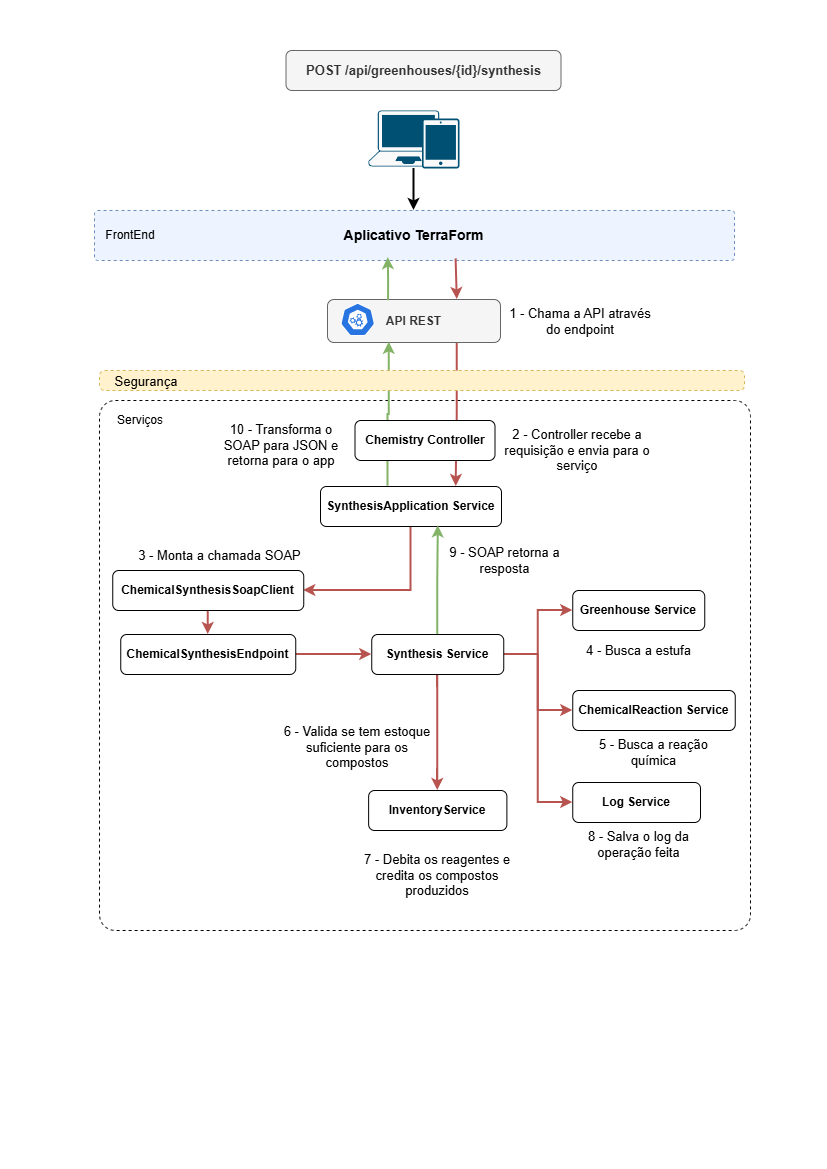

The diagram above was exported from draw.io. Its source (the exported page's mxGraphModel, read from the mxfile embedded in the PNG):
<mxGraphModel dx="1075" dy="539" grid="1" gridSize="10" guides="1" tooltips="1" connect="1" arrows="1" fold="1" page="1" pageScale="1" pageWidth="827" pageHeight="1169" math="0" shadow="0">
  <root>
    <mxCell id="w3eB0ppi02OVfoTujnSk-0" />
    <mxCell id="w3eB0ppi02OVfoTujnSk-1" parent="w3eB0ppi02OVfoTujnSk-0" />
    <mxCell id="w3eB0ppi02OVfoTujnSk-3" parent="w3eB0ppi02OVfoTujnSk-1" style="rounded=1;whiteSpace=wrap;html=1;fillColor=none;arcSize=3;dashed=1;strokeColor=#000000;" value="" vertex="1">
      <mxGeometry height="530" width="651" x="99" y="400" as="geometry" />
    </mxCell>
    <mxCell id="w3eB0ppi02OVfoTujnSk-4" parent="w3eB0ppi02OVfoTujnSk-1" style="rounded=1;whiteSpace=wrap;html=1;fillColor=#f5f5f5;fontColor=#333333;strokeColor=#666666;" value="&lt;div&gt;&lt;span style=&quot;font-size: 13px;&quot;&gt;&lt;b&gt;POST /api/greenhouses/{id}/synthesis&lt;/b&gt;&lt;/span&gt;&lt;/div&gt;" vertex="1">
      <mxGeometry height="40" width="275" x="285.5" y="50" as="geometry" />
    </mxCell>
    <mxCell id="w3eB0ppi02OVfoTujnSk-5" connectable="0" parent="w3eB0ppi02OVfoTujnSk-1" style="group" value="" vertex="1">
      <mxGeometry height="58" width="91" x="368" y="110" as="geometry" />
    </mxCell>
    <mxCell id="w3eB0ppi02OVfoTujnSk-6" parent="w3eB0ppi02OVfoTujnSk-5" style="points=[[0.13,0.02,0],[0.5,0,0],[0.87,0.02,0],[0.885,0.4,0],[0.985,0.985,0],[0.5,1,0],[0.015,0.985,0],[0.115,0.4,0]];verticalLabelPosition=bottom;sketch=0;html=1;verticalAlign=top;aspect=fixed;align=center;pointerEvents=1;shape=mxgraph.cisco19.laptop2;fillColor=#fafafa;strokeColor=#005073;" value="" vertex="1">
      <mxGeometry height="56" width="80" as="geometry" />
    </mxCell>
    <mxCell id="w3eB0ppi02OVfoTujnSk-7" parent="w3eB0ppi02OVfoTujnSk-5" style="sketch=0;points=[[0.015,0.015,0],[0.985,0.015,0],[0.985,0.985,0],[0.015,0.985,0],[0.25,0,0],[0.5,0,0],[0.75,0,0],[1,0.25,0],[1,0.5,0],[1,0.75,0],[0.75,1,0],[0.5,1,0],[0.25,1,0],[0,0.75,0],[0,0.5,0],[0,0.25,0]];verticalLabelPosition=bottom;html=1;verticalAlign=top;aspect=fixed;align=center;pointerEvents=1;shape=mxgraph.cisco19.handheld2;fillColor=#fafafa;strokeColor=#005073;" value="" vertex="1">
      <mxGeometry height="50" width="37.5" x="53.5" y="8" as="geometry" />
    </mxCell>
    <mxCell id="w3eB0ppi02OVfoTujnSk-8" edge="1" parent="w3eB0ppi02OVfoTujnSk-1" style="edgeStyle=orthogonalEdgeStyle;rounded=0;orthogonalLoop=1;jettySize=auto;html=1;entryX=0.5;entryY=0;entryDx=0;entryDy=0;strokeWidth=2;">
      <mxGeometry relative="1" as="geometry">
        <mxPoint x="413.5" y="168" as="sourcePoint" />
        <mxPoint x="413.5" y="210" as="targetPoint" />
      </mxGeometry>
    </mxCell>
    <mxCell id="w3eB0ppi02OVfoTujnSk-9" connectable="0" parent="w3eB0ppi02OVfoTujnSk-1" style="group" value="" vertex="1">
      <mxGeometry height="50" width="720" x="54" y="210" as="geometry" />
    </mxCell>
    <mxCell id="w3eB0ppi02OVfoTujnSk-10" parent="w3eB0ppi02OVfoTujnSk-9" style="rounded=1;whiteSpace=wrap;html=1;fillColor=#EDF4FF;arcSize=6;dashed=1;strokeColor=#6c8ebf;" value="" vertex="1">
      <mxGeometry height="50" width="640" x="40" as="geometry" />
    </mxCell>
    <mxCell id="w3eB0ppi02OVfoTujnSk-11" parent="w3eB0ppi02OVfoTujnSk-9" style="text;html=1;whiteSpace=wrap;strokeColor=none;fillColor=none;align=center;verticalAlign=middle;rounded=0;" value="&lt;font style=&quot;font-size: 14px;&quot;&gt;&lt;b style=&quot;&quot;&gt;Aplicativo TerraForm&lt;/b&gt;&lt;/font&gt;" vertex="1">
      <mxGeometry height="25" width="225" x="247" y="12.5" as="geometry" />
    </mxCell>
    <mxCell id="w3eB0ppi02OVfoTujnSk-12" parent="w3eB0ppi02OVfoTujnSk-9" style="text;html=1;whiteSpace=wrap;strokeColor=none;fillColor=none;align=center;verticalAlign=middle;rounded=0;" value="FrontEnd" vertex="1">
      <mxGeometry height="30" width="60" x="46" y="10" as="geometry" />
    </mxCell>
    <mxCell id="w3eB0ppi02OVfoTujnSk-13" edge="1" parent="w3eB0ppi02OVfoTujnSk-1" source="w3eB0ppi02OVfoTujnSk-15" style="edgeStyle=orthogonalEdgeStyle;rounded=0;orthogonalLoop=1;jettySize=auto;html=1;exitX=0.5;exitY=1;exitDx=0;exitDy=0;entryX=1;entryY=0.5;entryDx=0;entryDy=0;strokeWidth=2;fillColor=#f8cecc;strokeColor=#b85450;" target="w3eB0ppi02OVfoTujnSk-22">
      <mxGeometry relative="1" as="geometry" />
    </mxCell>
    <mxCell id="w3eB0ppi02OVfoTujnSk-15" parent="w3eB0ppi02OVfoTujnSk-1" style="rounded=1;whiteSpace=wrap;html=1;" value="&lt;b&gt;SynthesisApplication Service&lt;/b&gt;" vertex="1">
      <mxGeometry height="40" width="181" x="320" y="486" as="geometry" />
    </mxCell>
    <mxCell id="w3eB0ppi02OVfoTujnSk-16" parent="w3eB0ppi02OVfoTujnSk-1" style="text;html=1;whiteSpace=wrap;strokeColor=none;fillColor=none;align=center;verticalAlign=middle;rounded=0;" value="Serviços" vertex="1">
      <mxGeometry height="30" width="60" x="110" y="405" as="geometry" />
    </mxCell>
    <mxCell id="w3eB0ppi02OVfoTujnSk-19" parent="w3eB0ppi02OVfoTujnSk-1" style="text;html=1;whiteSpace=wrap;strokeColor=none;fillColor=none;align=center;verticalAlign=middle;rounded=0;" value="&lt;font style=&quot;font-size: 13px;&quot;&gt;1 - Chama a API através do endpoint&lt;/font&gt;" vertex="1">
      <mxGeometry height="30" width="160" x="500" y="305.5" as="geometry" />
    </mxCell>
    <mxCell id="w3eB0ppi02OVfoTujnSk-20" parent="w3eB0ppi02OVfoTujnSk-1" style="text;html=1;whiteSpace=wrap;strokeColor=none;fillColor=none;align=center;verticalAlign=middle;rounded=0;" value="&lt;font style=&quot;font-size: 13px;&quot;&gt;2 - Controller recebe a requisição e envia para o serviço&lt;/font&gt;" vertex="1">
      <mxGeometry height="60" width="163.62" x="494.5" y="420" as="geometry" />
    </mxCell>
    <mxCell id="5DjyRQOd0qZGLexoEPha-0" edge="1" parent="w3eB0ppi02OVfoTujnSk-1" source="w3eB0ppi02OVfoTujnSk-22" style="edgeStyle=orthogonalEdgeStyle;rounded=0;orthogonalLoop=1;jettySize=auto;html=1;exitX=0.5;exitY=1;exitDx=0;exitDy=0;entryX=0.5;entryY=0;entryDx=0;entryDy=0;fillColor=#f8cecc;strokeColor=#b85450;strokeWidth=2;" target="w3eB0ppi02OVfoTujnSk-32">
      <mxGeometry relative="1" as="geometry" />
    </mxCell>
    <mxCell id="w3eB0ppi02OVfoTujnSk-22" parent="w3eB0ppi02OVfoTujnSk-1" style="rounded=1;whiteSpace=wrap;html=1;" value="&lt;b&gt;ChemicalSynthesisSoapClient&lt;/b&gt;" vertex="1">
      <mxGeometry height="40" width="191" x="112.25" y="570" as="geometry" />
    </mxCell>
    <mxCell id="w3eB0ppi02OVfoTujnSk-23" parent="w3eB0ppi02OVfoTujnSk-1" style="text;html=1;whiteSpace=wrap;strokeColor=none;fillColor=none;align=center;verticalAlign=middle;rounded=0;" value="&lt;font style=&quot;font-size: 13px;&quot;&gt;3 - Monta a chamada SOAP&lt;/font&gt;" vertex="1">
      <mxGeometry height="30" width="167" x="136.25" y="540" as="geometry" />
    </mxCell>
    <mxCell id="w3eB0ppi02OVfoTujnSk-25" edge="1" parent="w3eB0ppi02OVfoTujnSk-1" source="w3eB0ppi02OVfoTujnSk-26" style="edgeStyle=orthogonalEdgeStyle;rounded=0;orthogonalLoop=1;jettySize=auto;html=1;exitX=0.75;exitY=1;exitDx=0;exitDy=0;entryX=0.75;entryY=0;entryDx=0;entryDy=0;strokeWidth=2;fillColor=#f8cecc;strokeColor=#b85450;" target="w3eB0ppi02OVfoTujnSk-15">
      <mxGeometry relative="1" as="geometry" />
    </mxCell>
    <mxCell id="w3eB0ppi02OVfoTujnSk-26" parent="w3eB0ppi02OVfoTujnSk-1" style="rounded=1;whiteSpace=wrap;html=1;fillColor=#f5f5f5;fontColor=#333333;strokeColor=#666666;" value="&lt;b&gt;API REST&lt;/b&gt;" vertex="1">
      <mxGeometry height="43" width="173" x="327" y="299" as="geometry" />
    </mxCell>
    <mxCell id="w3eB0ppi02OVfoTujnSk-27" parent="w3eB0ppi02OVfoTujnSk-1" style="aspect=fixed;sketch=0;html=1;dashed=0;whitespace=wrap;verticalLabelPosition=bottom;verticalAlign=top;fillColor=#2875E2;strokeColor=#ffffff;points=[[0.005,0.63,0],[0.1,0.2,0],[0.9,0.2,0],[0.5,0,0],[0.995,0.63,0],[0.72,0.99,0],[0.5,1,0],[0.28,0.99,0]];shape=mxgraph.kubernetes.icon2;prIcon=api" value="" vertex="1">
      <mxGeometry height="33" width="34.38" x="340" y="302.5" as="geometry" />
    </mxCell>
    <mxCell id="w3eB0ppi02OVfoTujnSk-28" edge="1" parent="w3eB0ppi02OVfoTujnSk-1" source="w3eB0ppi02OVfoTujnSk-15" style="edgeStyle=orthogonalEdgeStyle;rounded=0;orthogonalLoop=1;jettySize=auto;html=1;exitX=0.373;exitY=-0.011;exitDx=0;exitDy=0;entryX=0.357;entryY=0.995;entryDx=0;entryDy=0;entryPerimeter=0;strokeWidth=2;fillColor=#d5e8d4;strokeColor=#82b366;exitPerimeter=0;" target="w3eB0ppi02OVfoTujnSk-26">
      <mxGeometry relative="1" as="geometry" />
    </mxCell>
    <mxCell id="w3eB0ppi02OVfoTujnSk-29" edge="1" parent="w3eB0ppi02OVfoTujnSk-1" source="w3eB0ppi02OVfoTujnSk-10" style="edgeStyle=orthogonalEdgeStyle;rounded=0;orthogonalLoop=1;jettySize=auto;html=1;entryX=0.75;entryY=0;entryDx=0;entryDy=0;strokeWidth=2;fillColor=#f8cecc;strokeColor=#b85450;exitX=0.565;exitY=0.969;exitDx=0;exitDy=0;exitPerimeter=0;" target="w3eB0ppi02OVfoTujnSk-26">
      <mxGeometry relative="1" as="geometry">
        <Array as="points">
          <mxPoint x="457" y="258" />
        </Array>
        <mxPoint x="457" y="259" as="sourcePoint" />
      </mxGeometry>
    </mxCell>
    <mxCell id="w3eB0ppi02OVfoTujnSk-30" edge="1" parent="w3eB0ppi02OVfoTujnSk-1" source="w3eB0ppi02OVfoTujnSk-26" style="edgeStyle=orthogonalEdgeStyle;rounded=0;orthogonalLoop=1;jettySize=auto;html=1;exitX=0.353;exitY=0.028;exitDx=0;exitDy=0;strokeWidth=2;exitPerimeter=0;fillColor=#d5e8d4;strokeColor=#82b366;entryX=0.459;entryY=0.942;entryDx=0;entryDy=0;entryPerimeter=0;" target="w3eB0ppi02OVfoTujnSk-10">
      <mxGeometry relative="1" as="geometry">
        <mxPoint x="392" y="257" as="targetPoint" />
      </mxGeometry>
    </mxCell>
    <mxCell id="5DjyRQOd0qZGLexoEPha-2" edge="1" parent="w3eB0ppi02OVfoTujnSk-1" source="w3eB0ppi02OVfoTujnSk-32" style="edgeStyle=orthogonalEdgeStyle;rounded=0;orthogonalLoop=1;jettySize=auto;html=1;exitX=1;exitY=0.5;exitDx=0;exitDy=0;entryX=0;entryY=0.5;entryDx=0;entryDy=0;fillColor=#f8cecc;strokeColor=#b85450;strokeWidth=2;align=center;verticalAlign=middle;fontFamily=Helvetica;fontSize=11;fontColor=default;labelBackgroundColor=default;endArrow=classic;" target="5DjyRQOd0qZGLexoEPha-1">
      <mxGeometry relative="1" as="geometry" />
    </mxCell>
    <mxCell id="w3eB0ppi02OVfoTujnSk-32" parent="w3eB0ppi02OVfoTujnSk-1" style="rounded=1;whiteSpace=wrap;html=1;" value="&lt;b&gt;ChemicalSynthesisEndpoint&lt;/b&gt;" vertex="1">
      <mxGeometry height="40" width="175" x="120.25" y="634" as="geometry" />
    </mxCell>
    <mxCell id="wgOm1NmjmkEMlFLnIU88-0" edge="1" parent="w3eB0ppi02OVfoTujnSk-1" source="5DjyRQOd0qZGLexoEPha-1" style="edgeStyle=orthogonalEdgeStyle;rounded=0;orthogonalLoop=1;jettySize=auto;html=1;exitX=1;exitY=0.5;exitDx=0;exitDy=0;entryX=0;entryY=0.5;entryDx=0;entryDy=0;strokeColor=#b85450;strokeWidth=2;align=center;verticalAlign=middle;fontFamily=Helvetica;fontSize=11;fontColor=default;labelBackgroundColor=default;endArrow=classic;fillColor=#f8cecc;" target="5DjyRQOd0qZGLexoEPha-3">
      <mxGeometry relative="1" as="geometry" />
    </mxCell>
    <mxCell id="wgOm1NmjmkEMlFLnIU88-3" edge="1" parent="w3eB0ppi02OVfoTujnSk-1" source="5DjyRQOd0qZGLexoEPha-1" style="edgeStyle=orthogonalEdgeStyle;rounded=0;orthogonalLoop=1;jettySize=auto;html=1;exitX=1;exitY=0.5;exitDx=0;exitDy=0;entryX=0;entryY=0.5;entryDx=0;entryDy=0;strokeColor=#b85450;strokeWidth=2;align=center;verticalAlign=middle;fontFamily=Helvetica;fontSize=11;fontColor=default;labelBackgroundColor=default;endArrow=classic;fillColor=#f8cecc;" target="wgOm1NmjmkEMlFLnIU88-2">
      <mxGeometry relative="1" as="geometry" />
    </mxCell>
    <mxCell id="wgOm1NmjmkEMlFLnIU88-6" edge="1" parent="w3eB0ppi02OVfoTujnSk-1" source="5DjyRQOd0qZGLexoEPha-1" style="edgeStyle=orthogonalEdgeStyle;rounded=0;orthogonalLoop=1;jettySize=auto;html=1;exitX=0.5;exitY=1;exitDx=0;exitDy=0;entryX=0.5;entryY=0;entryDx=0;entryDy=0;strokeColor=#b85450;strokeWidth=2;align=center;verticalAlign=middle;fontFamily=Helvetica;fontSize=11;fontColor=default;labelBackgroundColor=default;endArrow=classic;fillColor=#f8cecc;" target="wgOm1NmjmkEMlFLnIU88-5">
      <mxGeometry relative="1" as="geometry" />
    </mxCell>
    <mxCell id="wgOm1NmjmkEMlFLnIU88-13" edge="1" parent="w3eB0ppi02OVfoTujnSk-1" source="5DjyRQOd0qZGLexoEPha-1" style="edgeStyle=orthogonalEdgeStyle;rounded=0;orthogonalLoop=1;jettySize=auto;html=1;exitX=1;exitY=0.5;exitDx=0;exitDy=0;entryX=0;entryY=0.5;entryDx=0;entryDy=0;strokeColor=#b85450;strokeWidth=2;align=center;verticalAlign=middle;fontFamily=Helvetica;fontSize=11;fontColor=default;labelBackgroundColor=default;endArrow=classic;fillColor=#f8cecc;" target="wgOm1NmjmkEMlFLnIU88-12">
      <mxGeometry relative="1" as="geometry" />
    </mxCell>
    <mxCell id="5DjyRQOd0qZGLexoEPha-1" parent="w3eB0ppi02OVfoTujnSk-1" style="rounded=1;whiteSpace=wrap;html=1;" value="&lt;b&gt;Synthesis Service&lt;/b&gt;" vertex="1">
      <mxGeometry height="40" width="132" x="371.25" y="634" as="geometry" />
    </mxCell>
    <mxCell id="5DjyRQOd0qZGLexoEPha-3" parent="w3eB0ppi02OVfoTujnSk-1" style="rounded=1;whiteSpace=wrap;html=1;" value="&lt;b&gt;Greenhouse Service&lt;/b&gt;" vertex="1">
      <mxGeometry height="40" width="132" x="572.25" y="590" as="geometry" />
    </mxCell>
    <mxCell id="wgOm1NmjmkEMlFLnIU88-1" parent="w3eB0ppi02OVfoTujnSk-1" style="text;html=1;whiteSpace=wrap;strokeColor=none;fillColor=none;align=center;verticalAlign=middle;rounded=0;" value="&lt;font style=&quot;font-size: 13px;&quot;&gt;4 - Busca a estufa&lt;/font&gt;" vertex="1">
      <mxGeometry height="40" width="141" x="567.75" y="630" as="geometry" />
    </mxCell>
    <mxCell id="wgOm1NmjmkEMlFLnIU88-2" parent="w3eB0ppi02OVfoTujnSk-1" style="rounded=1;whiteSpace=wrap;html=1;" value="&lt;b&gt;ChemicalReaction Service&lt;/b&gt;" vertex="1">
      <mxGeometry height="40" width="162.5" x="572.25" y="690" as="geometry" />
    </mxCell>
    <mxCell id="wgOm1NmjmkEMlFLnIU88-4" parent="w3eB0ppi02OVfoTujnSk-1" style="text;html=1;whiteSpace=wrap;strokeColor=none;fillColor=none;align=center;verticalAlign=middle;rounded=0;" value="&lt;font style=&quot;font-size: 13px;&quot;&gt;5 - Busca a reação química&lt;/font&gt;" vertex="1">
      <mxGeometry height="40" width="141" x="583" y="732" as="geometry" />
    </mxCell>
    <mxCell id="wgOm1NmjmkEMlFLnIU88-5" parent="w3eB0ppi02OVfoTujnSk-1" style="rounded=1;whiteSpace=wrap;html=1;" value="&lt;b&gt;InventoryService&lt;/b&gt;" vertex="1">
      <mxGeometry height="40" width="138.25" x="368.13" y="790" as="geometry" />
    </mxCell>
    <mxCell id="wgOm1NmjmkEMlFLnIU88-7" parent="w3eB0ppi02OVfoTujnSk-1" style="text;html=1;whiteSpace=wrap;strokeColor=none;fillColor=none;align=center;verticalAlign=middle;rounded=0;" value="&lt;font style=&quot;font-size: 13px;&quot;&gt;6 - Valida se tem estoque suficiente para os compostos&lt;/font&gt;" vertex="1">
      <mxGeometry height="70" width="150" x="282.19" y="712" as="geometry" />
    </mxCell>
    <mxCell id="wgOm1NmjmkEMlFLnIU88-8" parent="w3eB0ppi02OVfoTujnSk-1" style="text;html=1;whiteSpace=wrap;strokeColor=none;fillColor=none;align=center;verticalAlign=middle;rounded=0;" value="&lt;font style=&quot;font-size: 13px;&quot;&gt;7 - Debita os reagentes e credita os compostos produzidos&lt;/font&gt;" vertex="1">
      <mxGeometry height="50" width="168.25" x="353.13" y="850" as="geometry" />
    </mxCell>
    <mxCell id="wgOm1NmjmkEMlFLnIU88-11" parent="w3eB0ppi02OVfoTujnSk-1" style="text;html=1;whiteSpace=wrap;strokeColor=none;fillColor=none;align=center;verticalAlign=middle;rounded=0;" value="&lt;font style=&quot;font-size: 13px;&quot;&gt;8 - Salva o log da operação feita&lt;/font&gt;" vertex="1">
      <mxGeometry height="40" width="141" x="567.75" y="824" as="geometry" />
    </mxCell>
    <mxCell id="wgOm1NmjmkEMlFLnIU88-12" parent="w3eB0ppi02OVfoTujnSk-1" style="rounded=1;whiteSpace=wrap;html=1;" value="&lt;b&gt;Log Service&lt;/b&gt;" vertex="1">
      <mxGeometry height="40" width="127.75" x="572.25" y="782" as="geometry" />
    </mxCell>
    <mxCell id="wgOm1NmjmkEMlFLnIU88-14" connectable="0" parent="w3eB0ppi02OVfoTujnSk-1" style="group" value="" vertex="1">
      <mxGeometry height="20" width="690" x="54" y="370" as="geometry" />
    </mxCell>
    <mxCell id="w3eB0ppi02OVfoTujnSk-2" parent="wgOm1NmjmkEMlFLnIU88-14" style="rounded=1;whiteSpace=wrap;html=1;fillColor=#fff2cc;arcSize=26;dashed=1;strokeColor=#d6b656;" value="" vertex="1">
      <mxGeometry height="20" width="645" x="45" as="geometry" />
    </mxCell>
    <mxCell id="w3eB0ppi02OVfoTujnSk-31" parent="wgOm1NmjmkEMlFLnIU88-14" style="text;html=1;whiteSpace=wrap;strokeColor=none;fillColor=none;align=center;verticalAlign=middle;rounded=0;" value="&lt;font style=&quot;font-size: 13px;&quot;&gt;Segurança&lt;/font&gt;" vertex="1">
      <mxGeometry width="184" y="10" as="geometry" />
    </mxCell>
    <mxCell id="wgOm1NmjmkEMlFLnIU88-15" parent="w3eB0ppi02OVfoTujnSk-1" style="text;html=1;whiteSpace=wrap;strokeColor=none;fillColor=none;align=center;verticalAlign=middle;rounded=0;" value="&lt;font style=&quot;font-size: 13px;&quot;&gt;9 - SOAP retorna a resposta&lt;/font&gt;" vertex="1">
      <mxGeometry height="40" width="126.87" x="440.88" y="540" as="geometry" />
    </mxCell>
    <mxCell id="wgOm1NmjmkEMlFLnIU88-16" edge="1" parent="w3eB0ppi02OVfoTujnSk-1" source="5DjyRQOd0qZGLexoEPha-1" style="edgeStyle=orthogonalEdgeStyle;rounded=0;orthogonalLoop=1;jettySize=auto;html=1;exitX=0.5;exitY=0;exitDx=0;exitDy=0;entryX=0.651;entryY=0.984;entryDx=0;entryDy=0;entryPerimeter=0;fillColor=#d5e8d4;strokeColor=#82b366;strokeWidth=2;" target="w3eB0ppi02OVfoTujnSk-15">
      <mxGeometry relative="1" as="geometry" />
    </mxCell>
    <mxCell id="wgOm1NmjmkEMlFLnIU88-17" parent="w3eB0ppi02OVfoTujnSk-1" style="text;html=1;whiteSpace=wrap;strokeColor=none;fillColor=none;align=center;verticalAlign=middle;rounded=0;" value="&lt;font style=&quot;font-size: 13px;&quot;&gt;10 - Transforma o SOAP para JSON e retorna para o app&lt;/font&gt;" vertex="1">
      <mxGeometry height="50" width="143.74" x="209.39" y="420" as="geometry" />
    </mxCell>
    <mxCell id="iKYDzS32VqVScRlJIeoz-0" parent="w3eB0ppi02OVfoTujnSk-1" style="rounded=1;whiteSpace=wrap;html=1;" value="&lt;b&gt;Chemistry Controller&lt;/b&gt;" vertex="1">
      <mxGeometry height="40" width="140" x="354.5" y="420" as="geometry" />
    </mxCell>
  </root>
</mxGraphModel>